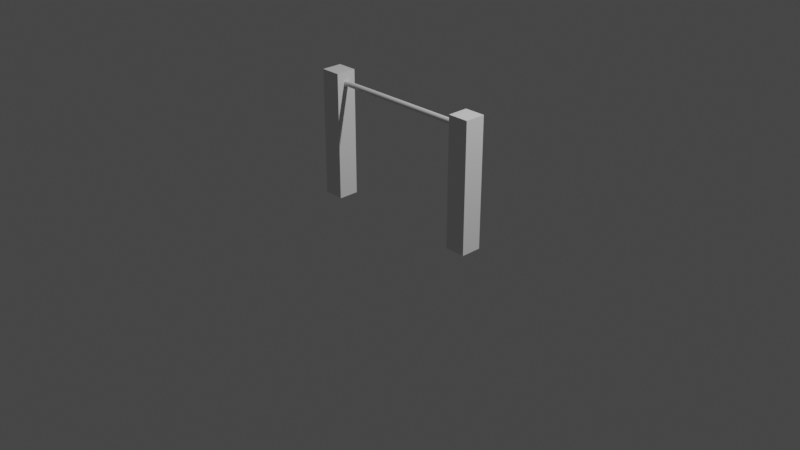# Source: TEtubou_1_.blend  (saved by Blender 2.82.7; exported with 4.5.12 LTS)
import bpy
from mathutils import Matrix  # noqa: F401  (used for matrix-valued properties, if any)

bpy.ops.wm.read_factory_settings(use_empty=True)
scene = bpy.context.scene
scene.name = 'Scene'

# ---- collections
col_collection = bpy.data.collections.new('Collection'); scene.collection.children.link(col_collection)
col_collection_2 = bpy.data.collections.new('Collection 2'); scene.collection.children.link(col_collection_2)
col_collection_3 = bpy.data.collections.new('Collection 3'); scene.collection.children.link(col_collection_3)

# ---- world
world_world = bpy.data.worlds.new('World'); scene.world = world_world
world_world.use_nodes = True; world_world.node_tree.nodes.clear()
_N = world_world.node_tree.nodes; _L = world_world.node_tree.links
n0 = _N.new('ShaderNodeOutputWorld'); n0.name = 'World Output'; n0.location = (300, 300)
n1 = _N.new('ShaderNodeBackground'); n1.name = 'Background'; n1.location = (10, 300)
n1.inputs[0].default_value = (0.05088, 0.05088, 0.05088, 1.0)
_L.new(n1.outputs[0], n0.inputs[0])
n0.is_active_output = True
world_world.color = (0.05088, 0.05088, 0.05088)
world_world.use_sun_shadow = False
world_world.sun_shadow_jitter_overblur = 0.0

# ---- cameras
cam_camera = bpy.data.cameras.new('Camera')
cam_camera.clip_end = 100.0
cam_camera.ortho_scale = 7.314

# ---- lights
light_light = bpy.data.lights.new('Light', 'POINT')
light_light.transmission_factor = 0.0
light_light.energy = 1000.0
light_light.shadow_soft_size = 0.1
light_light.shadow_maximum_resolution = 0.006
light_light.use_absolute_resolution = True

# ---- meshes
me_grid = bpy.data.meshes.new('Grid')
me_grid.from_pydata([(-1.0, -0.1111, 0.0), (-0.7778, -0.1111, 0.0), (0.7778, -0.1111, 0.0), (1.0, -0.1111, 0.0), (-1.0, 0.1111, 0.0), (-0.7778, 0.1111, 0.0), (0.7778, 0.1111, 0.0), (1.0, 0.1111, 0.0), (-1.0, -0.1111, 1.367), (-0.7778, -0.1111, 1.367), (0.7778, -0.1111, 1.367), (1.0, -0.1111, 1.367), (-1.0, 0.1111, 1.367), (-0.7778, 0.1111, 1.367), (0.7778, 0.1111, 1.367), (1.0, 0.1111, 1.367)], [], [(4, 0, 8, 12), (5, 4, 12, 13), (0, 4, 5, 1), (2, 6, 7, 3), (8, 9, 13, 12), (10, 11, 15, 14), (7, 6, 14, 15), (0, 1, 9, 8), (1, 5, 13, 9), (2, 3, 11, 10), (3, 7, 15, 11), (6, 2, 10, 14)])
_uv = me_grid.uv_layers.new(name='UVMap')
_uv.uv.foreach_set('vector', [0.0, 0.0, 0.0, 0.0, 0.0, 0.0, 0.0, 0.0, 0.1111, 0.5556, 0.0, 0.5556, 0.0, 0.5556, 0.1111, 0.5556, 0.0, 0.0, 0.0, 0.0, 0.1111, 0.5556, 0.1111, 0.4444, 0.8889, 0.4444, 0.8889, 0.5556, 1.0, 0.5556, 0.0, 0.0, 0.0, 0.4444, 0.1111, 0.4444, 0.1111, 0.5556, 0.0, 0.5556, 0.8889, 0.4444, 1.0, 0.4444, 1.0, 0.5556, 0.8889, 0.5556, 1.0, 0.5556, 0.8889, 0.5556, 0.8889, 0.5556, 1.0, 0.5556, 0.0, 0.4444, 0.1111, 0.4444, 0.1111, 0.4444, 0.0, 0.4444, 0.1111, 0.4444, 0.1111, 0.5556, 0.1111, 0.5556, 0.1111, 0.4444, 0.8889, 0.4444, 1.0, 0.4444, 1.0, 0.4444, 0.8889, 0.4444, 0.0, 0.0, 0.0, 0.0, 0.0, 0.0, 0.0, 0.0, 0.8889, 0.5556, 0.8889, 0.4444, 0.8889, 0.4444, 0.8889, 0.5556])
me_grid.use_remesh_fix_poles = True
me_grid.use_remesh_preserve_attributes = False
me_grid.use_mirror_vertex_groups = False
me_grid.update()
me_circle = bpy.data.meshes.new('Circle')
me_circle.from_pydata([(0.8643, -0.02846, 1.247), (0.8643, -0.02791, 1.242), (0.8643, -0.02629, 1.236), (0.8643, -0.02366, 1.232), (0.8643, -0.02012, 1.227), (0.8643, -0.01581, 1.224), (0.8643, -0.01089, 1.221), (0.8643, -0.005552, 1.219), (0.8643, 9.538e-08, 1.219), (0.8643, 0.005552, 1.219), (0.8643, 0.01089, 1.221), (0.8643, 0.01581, 1.224), (0.8643, 0.02012, 1.227), (0.8643, 0.02366, 1.232), (0.8643, 0.02629, 1.236), (0.8643, 0.02791, 1.242), (0.8643, 0.02846, 1.247), (0.8643, 0.02791, 1.253), (0.8643, 0.02629, 1.258), (0.8643, 0.02366, 1.263), (0.8643, 0.02012, 1.267), (0.8643, 0.01581, 1.271), (0.8643, 0.01089, 1.274), (0.8643, 0.005552, 1.275), (0.8643, 7.005e-08, 1.276), (0.8643, -0.005552, 1.275), (0.8643, -0.01089, 1.274), (0.8643, -0.01581, 1.271), (0.8643, -0.02012, 1.267), (0.8643, -0.02366, 1.263), (0.8643, -0.02629, 1.258), (0.8643, -0.02791, 1.253), (0.8643, -0.02846, 1.247), (0.8643, -0.02791, 1.242), (0.8643, -0.02629, 1.236), (0.8643, -0.02366, 1.232), (0.8643, -0.02012, 1.227), (0.8643, -0.01581, 1.224), (0.8643, -0.01089, 1.221), (0.8643, -0.005552, 1.219), (0.8643, 9.538e-08, 1.219), (0.8643, 0.005552, 1.219), (0.8643, 0.01089, 1.221), (0.8643, 0.01581, 1.224), (0.8643, 0.02012, 1.227), (0.8643, 0.02366, 1.232), (0.8643, 0.02629, 1.236), (0.8643, 0.02791, 1.242), (0.8643, 0.02846, 1.247), (0.8643, 0.02791, 1.253), (0.8643, 0.02629, 1.258), (0.8643, 0.02366, 1.263), (0.8643, 0.02012, 1.267), (0.8643, 0.01581, 1.271), (0.8643, 0.01089, 1.274), (0.8643, 0.005552, 1.275), (0.8643, 7.005e-08, 1.276), (0.8643, -0.005552, 1.275), (0.8643, -0.01089, 1.274), (0.8643, -0.01581, 1.271), (0.8643, -0.02012, 1.267), (0.8643, -0.02366, 1.263), (0.8643, -0.02629, 1.258), (0.8643, -0.02791, 1.253), (-0.8414, -0.02846, 1.246), (-0.8414, -0.02791, 1.24), (-0.8414, -0.02629, 1.235), (-0.8414, -0.02366, 1.23), (-0.8414, -0.02012, 1.226), (-0.8414, -0.01581, 1.222), (-0.8414, -0.01089, 1.22), (-0.8414, -0.005552, 1.218), (-0.8414, 9.538e-08, 1.218), (-0.8414, 0.005552, 1.218), (-0.8414, 0.01089, 1.22), (-0.8414, 0.01581, 1.222), (-0.8414, 0.02012, 1.226), (-0.8414, 0.02366, 1.23), (-0.8414, 0.02629, 1.235), (-0.8414, 0.02791, 1.24), (-0.8414, 0.02846, 1.246), (-0.8414, 0.02791, 1.252), (-0.8414, 0.02629, 1.257), (-0.8414, 0.02366, 1.262), (-0.8414, 0.02012, 1.266), (-0.8415, 0.01581, 1.27), (-0.8415, 0.01089, 1.272), (-0.8415, 0.005552, 1.274), (-0.8415, 7.005e-08, 1.274), (-0.8415, -0.005552, 1.274), (-0.8415, -0.01089, 1.272), (-0.8415, -0.01581, 1.27), (-0.8414, -0.02012, 1.266), (-0.8414, -0.02366, 1.262), (-0.8414, -0.02629, 1.257), (-0.8414, -0.02791, 1.252)], [], [(14, 13, 45, 46), (1, 0, 32, 33), (28, 27, 59, 60), (15, 14, 46, 47), (2, 1, 33, 34), (29, 28, 60, 61), (16, 15, 47, 48), (3, 2, 34, 35), (30, 29, 61, 62), (17, 16, 48, 49), (4, 3, 35, 36), (31, 30, 62, 63), (18, 17, 49, 50), (5, 4, 36, 37), (0, 31, 63, 32), (19, 18, 50, 51), (6, 5, 37, 38), (20, 19, 51, 52), (7, 6, 38, 39), (21, 20, 52, 53), (8, 7, 39, 40), (22, 21, 53, 54), (9, 8, 40, 41), (23, 22, 54, 55), (10, 9, 41, 42), (24, 23, 55, 56), (11, 10, 42, 43), (25, 24, 56, 57), (12, 11, 43, 44), (26, 25, 57, 58), (13, 12, 44, 45), (27, 26, 58, 59), (41, 40, 72, 73), (55, 54, 86, 87), (42, 41, 73, 74), (56, 55, 87, 88), (43, 42, 74, 75), (57, 56, 88, 89), (44, 43, 75, 76), (58, 57, 89, 90), (45, 44, 76, 77), (59, 58, 90, 91), (46, 45, 77, 78), (33, 32, 64, 65), (60, 59, 91, 92), (47, 46, 78, 79), (34, 33, 65, 66), (61, 60, 92, 93), (48, 47, 79, 80), (35, 34, 66, 67), (62, 61, 93, 94), (49, 48, 80, 81), (36, 35, 67, 68), (63, 62, 94, 95), (50, 49, 81, 82), (37, 36, 68, 69), (32, 63, 95, 64), (51, 50, 82, 83), (38, 37, 69, 70), (52, 51, 83, 84), (39, 38, 70, 71), (53, 52, 84, 85), (40, 39, 71, 72), (54, 53, 85, 86)])
_uv = me_circle.uv_layers.new(name='UVMap')
_uv.uv.foreach_set('vector', [0.0, 0.0, 0.0, 0.0, 0.0, 0.0, 0.0, 0.0, 0.0, 0.0, 0.0, 0.0, 0.0, 0.0, 0.0, 0.0, 0.0, 0.0, 0.0, 0.0, 0.0, 0.0, 0.0, 0.0, 0.0, 0.0, 0.0, 0.0, 0.0, 0.0, 0.0, 0.0, 0.0, 0.0, 0.0, 0.0, 0.0, 0.0, 0.0, 0.0, 0.0, 0.0, 0.0, 0.0, 0.0, 0.0, 0.0, 0.0, 0.0, 0.0, 0.0, 0.0, 0.0, 0.0, 0.0, 0.0, 0.0, 0.0, 0.0, 0.0, 0.0, 0.0, 0.0, 0.0, 0.0, 0.0, 0.0, 0.0, 0.0, 0.0, 0.0, 0.0, 0.0, 0.0, 0.0, 0.0, 0.0, 0.0, 0.0, 0.0, 0.0, 0.0, 0.0, 0.0, 0.0, 0.0, 0.0, 0.0, 0.0, 0.0, 0.0, 0.0, 0.0, 0.0, 0.0, 0.0, 0.0, 0.0, 0.0, 0.0, 0.0, 0.0, 0.0, 0.0, 0.0, 0.0, 0.0, 0.0, 0.0, 0.0, 0.0, 0.0, 0.0, 0.0, 0.0, 0.0, 0.0, 0.0, 0.0, 0.0, 0.0, 0.0, 0.0, 0.0, 0.0, 0.0, 0.0, 0.0, 0.0, 0.0, 0.0, 0.0, 0.0, 0.0, 0.0, 0.0, 0.0, 0.0, 0.0, 0.0, 0.0, 0.0, 0.0, 0.0, 0.0, 0.0, 0.0, 0.0, 0.0, 0.0, 0.0, 0.0, 0.0, 0.0, 0.0, 0.0, 0.0, 0.0, 0.0, 0.0, 0.0, 0.0, 0.0, 0.0, 0.0, 0.0, 0.0, 0.0, 0.0, 0.0, 0.0, 0.0, 0.0, 0.0, 0.0, 0.0, 0.0, 0.0, 0.0, 0.0, 0.0, 0.0, 0.0, 0.0, 0.0, 0.0, 0.0, 0.0, 0.0, 0.0, 0.0, 0.0, 0.0, 0.0, 0.0, 0.0, 0.0, 0.0, 0.0, 0.0, 0.0, 0.0, 0.0, 0.0, 0.0, 0.0, 0.0, 0.0, 0.0, 0.0, 0.0, 0.0, 0.0, 0.0, 0.0, 0.0, 0.0, 0.0, 0.0, 0.0, 0.0, 0.0, 0.0, 0.0, 0.0, 0.0, 0.0, 0.0, 0.0, 0.0, 0.0, 0.0, 0.0, 0.0, 0.0, 0.0, 0.0, 0.0, 0.0, 0.0, 0.0, 0.0, 0.0, 0.0, 0.0, 0.0, 0.0, 0.0, 0.0, 0.0, 0.0, 0.0, 0.0, 0.0, 0.0, 0.0, 0.0, 0.0, 0.0, 0.0, 0.0, 0.0, 0.0, 0.0, 0.0, 0.0, 0.0, 0.0, 0.0, 0.0, 0.0, 0.0, 0.0, 0.0, 0.0, 0.0, 0.0, 0.0, 0.0, 0.0, 0.0, 0.0, 0.0, 0.0, 0.0, 0.0, 0.0, 0.0, 0.0, 0.0, 0.0, 0.0, 0.0, 0.0, 0.0, 0.0, 0.0, 0.0, 0.0, 0.0, 0.0, 0.0, 0.0, 0.0, 0.0, 0.0, 0.0, 0.0, 0.0, 0.0, 0.0, 0.0, 0.0, 0.0, 0.0, 0.0, 0.0, 0.0, 0.0, 0.0, 0.0, 0.0, 0.0, 0.0, 0.0, 0.0, 0.0, 0.0, 0.0, 0.0, 0.0, 0.0, 0.0, 0.0, 0.0, 0.0, 0.0, 0.0, 0.0, 0.0, 0.0, 0.0, 0.0, 0.0, 0.0, 0.0, 0.0, 0.0, 0.0, 0.0, 0.0, 0.0, 0.0, 0.0, 0.0, 0.0, 0.0, 0.0, 0.0, 0.0, 0.0, 0.0, 0.0, 0.0, 0.0, 0.0, 0.0, 0.0, 0.0, 0.0, 0.0, 0.0, 0.0, 0.0, 0.0, 0.0, 0.0, 0.0, 0.0, 0.0, 0.0, 0.0, 0.0, 0.0, 0.0, 0.0, 0.0, 0.0, 0.0, 0.0, 0.0, 0.0, 0.0, 0.0, 0.0, 0.0, 0.0, 0.0, 0.0, 0.0, 0.0, 0.0, 0.0, 0.0, 0.0, 0.0, 0.0, 0.0, 0.0, 0.0, 0.0, 0.0, 0.0, 0.0, 0.0, 0.0, 0.0, 0.0, 0.0, 0.0, 0.0, 0.0, 0.0, 0.0, 0.0, 0.0, 0.0, 0.0, 0.0, 0.0, 0.0, 0.0, 0.0, 0.0, 0.0, 0.0, 0.0, 0.0, 0.0, 0.0, 0.0, 0.0, 0.0, 0.0, 0.0, 0.0, 0.0, 0.0, 0.0, 0.0, 0.0, 0.0, 0.0, 0.0, 0.0, 0.0, 0.0, 0.0, 0.0, 0.0, 0.0, 0.0, 0.0, 0.0, 0.0, 0.0, 0.0, 0.0, 0.0, 0.0, 0.0, 0.0, 0.0, 0.0, 0.0, 0.0, 0.0, 0.0, 0.0, 0.0, 0.0, 0.0, 0.0, 0.0, 0.0, 0.0, 0.0, 0.0, 0.0, 0.0, 0.0, 0.0, 0.0, 0.0, 0.0, 0.0, 0.0, 0.0, 0.0, 0.0, 0.0, 0.0, 0.0, 0.0, 0.0, 0.0, 0.0, 0.0, 0.0, 0.0, 0.0, 0.0])
me_circle.use_remesh_fix_poles = True
me_circle.use_remesh_preserve_attributes = False
me_circle.use_mirror_vertex_groups = False
me_circle.update()

# ---- objects
ob_grid = bpy.data.objects.new('Grid', me_grid)
ob_camera = bpy.data.objects.new('Camera', cam_camera)
ob_light = bpy.data.objects.new('Light', light_light)
ob_circle = bpy.data.objects.new('Circle', me_circle)

# ---- transforms, parenting, visibility, modifiers, constraints
ob_grid.location = (0.0, 0.0, 0.0)
ob_grid.lineart.crease_threshold = 0.0
ob_camera.location = (7.359, -6.926, 4.958)
ob_camera.rotation_euler = (1.109, 0.0, 0.8149)
ob_camera.lock_rotations_4d = False
ob_camera.empty_display_type = 'ARROWS'
ob_camera.color = (0.0, 0.0, 0.0, 0.0)
ob_camera.display_type = 'WIRE'
ob_camera.lineart.crease_threshold = 0.0
ob_light.location = (4.076, 1.005, 5.904)
ob_light.rotation_euler = (0.6503, 0.05522, 1.866)
ob_light.lock_rotations_4d = False
ob_light.empty_display_type = 'ARROWS'
ob_light.color = (0.0, 0.0, 0.0, 0.0)
ob_light.lineart.crease_threshold = 0.0
ob_circle.location = (0.0, 0.0, 0.0)
ob_circle.lineart.crease_threshold = 0.0

# ---- collection membership
col_collection.objects.link(ob_grid)
col_collection_2.objects.link(ob_camera)
col_collection_2.objects.link(ob_light)
col_collection_3.objects.link(ob_circle)

# ---- scene / render settings (as saved in the file)
scene.camera = ob_camera
scene.frame_start = 1; scene.frame_end = 250; scene.frame_set(1)
scene.render.engine = 'BLENDER_EEVEE_NEXT'
scene.cycles.use_denoising = False
scene.cycles.samples = 128
scene.cycles.sampling_pattern = 'TABULATED_SOBOL'
scene.cycles.use_adaptive_sampling = False
scene.cycles.use_light_tree = False
scene.view_settings.view_transform = 'Filmic'
bpy.context.view_layer.update()
